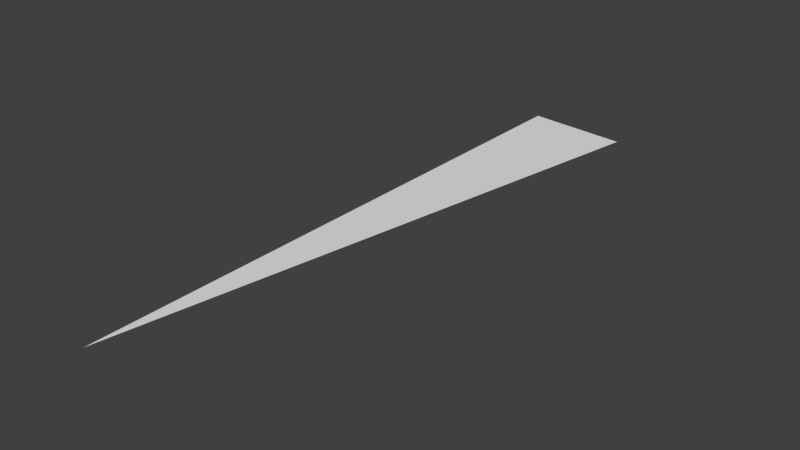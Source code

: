 # Source: Boden_1.blend  (saved by Blender 2.74.0; exported with 4.5.12 LTS)
import bpy
from mathutils import Matrix  # noqa: F401  (used for matrix-valued properties, if any)

bpy.ops.wm.read_factory_settings(use_empty=True)
scene = bpy.context.scene
scene.name = 'Scene'

# ---- collections
col_collection_1 = bpy.data.collections.new('Collection 1'); scene.collection.children.link(col_collection_1)

# ---- world
world_world = bpy.data.worlds.new('World'); scene.world = world_world
world_world.color = (0.05088, 0.05088, 0.05088)
world_world.use_sun_shadow = False
world_world.sun_shadow_jitter_overblur = 0.0
world_world.cycles.sampling_method = 'MANUAL'
world_world.cycles.sample_map_resolution = 256

# ---- meshes
me_circle_001 = bpy.data.meshes.new('Circle.001')
me_circle_001.from_pydata([(0.0, 9.0, 0.0), (0.0, 0.0, 0.0), (1.563, 8.863, 0.0)], [], [(2, 0, 1)])
_uv = me_circle_001.uv_layers.new(name='UVMap')
_uv.uv.foreach_set('vector', [1.0, 1.0, 4.768e-07, 1.0, 2.98e-08, 0.0])
me_circle_001.use_remesh_preserve_volume = False
me_circle_001.use_remesh_preserve_attributes = False
me_circle_001.use_mirror_vertex_groups = False
me_circle_001.update()

# ---- objects
ob_circle = bpy.data.objects.new('Circle', me_circle_001)

# ---- transforms, parenting, visibility, modifiers, constraints
ob_circle.location = (0.0, 0.0, 0.0)
ob_circle.lineart.crease_threshold = 0.0

# ---- collection membership
col_collection_1.objects.link(ob_circle)

# ---- scene / render settings (as saved in the file)
scene.frame_start = 1; scene.frame_end = 250; scene.frame_set(1)
scene.render.engine = 'BLENDER_EEVEE_NEXT'
scene.render.resolution_percentage = 50
scene.render.dither_intensity = 0.0
scene.cycles.use_denoising = False
scene.cycles.samples = 10
scene.cycles.sampling_pattern = 'TABULATED_SOBOL'
scene.cycles.light_sampling_threshold = 0.0
scene.cycles.use_adaptive_sampling = False
scene.cycles.use_light_tree = False
scene.cycles.blur_glossy = 0.0
scene.cycles.pixel_filter_type = 'GAUSSIAN'
scene.cycles.sample_clamp_indirect = 0.0
scene.view_settings.view_transform = 'Standard'
bpy.context.view_layer.update()

# ---- added for rendering (the .blend has no active camera and no usable light): camera, sun
cam_auto = bpy.data.cameras.new('AutoCamera')
cam_auto.lens = 50.0
cam_auto.sensor_width = 36.0
cam_auto.clip_end = 1000.0
ob_auto_camera = bpy.data.objects.new('AutoCamera', cam_auto)
scene.collection.objects.link(ob_auto_camera)
ob_auto_camera.location = (9.23306, -5.64196, 6.76131)
ob_auto_camera.rotation_euler = (1.09748, -7.21219e-08, 0.694738)
scene.camera = ob_auto_camera
light_auto_sun = bpy.data.lights.new('AutoSun', 'SUN')
light_auto_sun.energy = 3.0
light_auto_sun.angle = 0.0523599
ob_auto_sun = bpy.data.objects.new('AutoSun', light_auto_sun)
scene.collection.objects.link(ob_auto_sun)
ob_auto_sun.rotation_euler = (0.872665, 0.174533, 0.523599)
bpy.context.view_layer.update()

